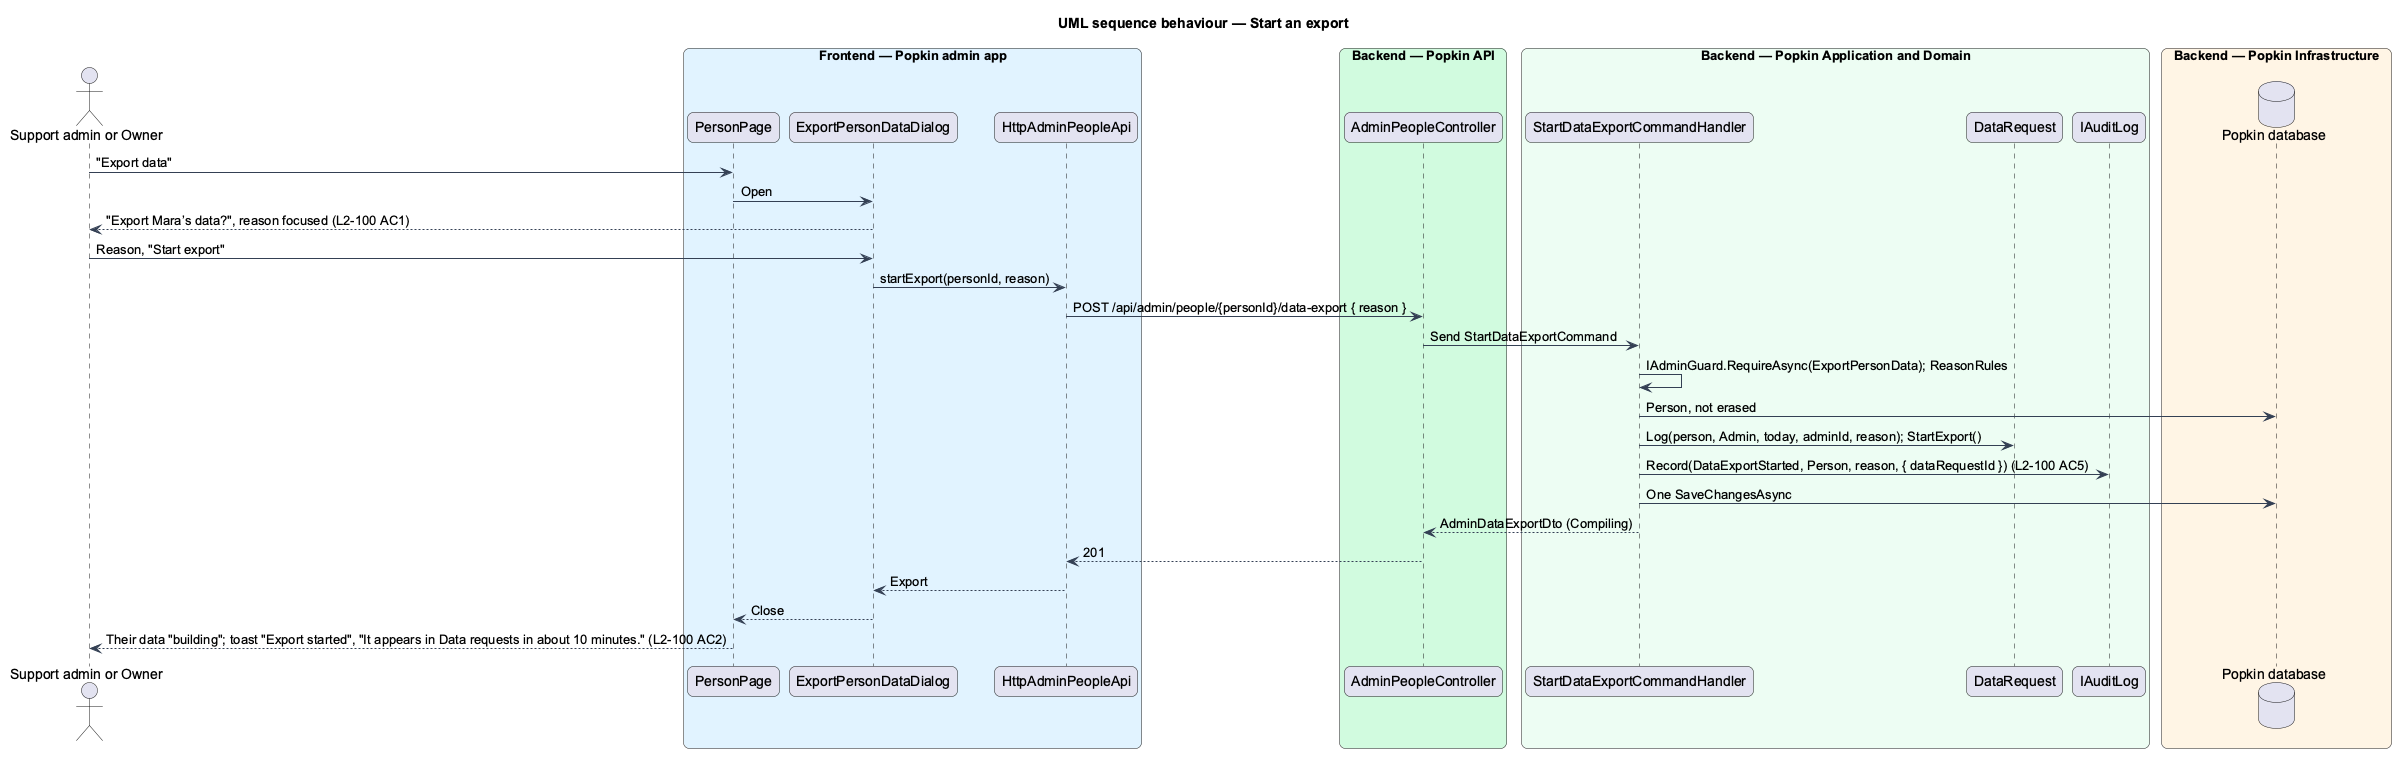

The diagram above was rendered by PlantUML. Its source (embedded in the PNG):
@startuml
title UML sequence behaviour — Start an export
skinparam backgroundColor #FFFFFF
skinparam shadowing false
skinparam roundcorner 12
skinparam defaultFontName Arial
skinparam ArrowColor #344054
skinparam rectangle {
  BorderColor #344054
  FontColor #101828
}
skinparam package {
  BorderColor #667085
  FontColor #101828
  BackgroundColor #F9FAFB
}
actor "Support admin or Owner" as actor
box "Frontend — Popkin admin app" #E0F2FE
  participant "PersonPage" as page
  participant "ExportPersonDataDialog" as dlg
  participant "HttpAdminPeopleApi" as client
end box
box "Backend — Popkin API" #D1FADF
  participant "AdminPeopleController" as ctrl
end box
box "Backend — Popkin Application and Domain" #ECFDF3
  participant "StartDataExportCommandHandler" as handler
  participant "DataRequest" as req
  participant "IAuditLog" as audit
end box
box "Backend — Popkin Infrastructure" #FFF4E5
  database "Popkin database" as db
end box
actor -> page : "Export data"
page -> dlg : Open
dlg --> actor : "Export Mara’s data?", reason focused (L2-100 AC1)
actor -> dlg : Reason, "Start export"
dlg -> client : startExport(personId, reason)
client -> ctrl : POST /api/admin/people/{personId}/data-export { reason }
ctrl -> handler : Send StartDataExportCommand
handler -> handler : IAdminGuard.RequireAsync(ExportPersonData); ReasonRules
handler -> db : Person, not erased
handler -> req : Log(person, Admin, today, adminId, reason); StartExport()
handler -> audit : Record(DataExportStarted, Person, reason, { dataRequestId }) (L2-100 AC5)
handler -> db : One SaveChangesAsync
handler --> ctrl : AdminDataExportDto (Compiling)
ctrl --> client : 201
client --> dlg : Export
dlg --> page : Close
page --> actor : Their data "building"; toast "Export started", "It appears in Data requests in about 10 minutes." (L2-100 AC2)
@enduml